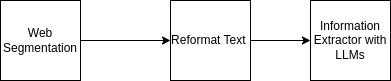

The diagram above was exported from draw.io. Its source (the exported page's mxGraphModel, read from the mxfile embedded in the PNG):
<mxGraphModel dx="1364" dy="803" grid="1" gridSize="10" guides="1" tooltips="1" connect="1" arrows="1" fold="1" page="1" pageScale="1" pageWidth="827" pageHeight="1169" math="0" shadow="0">
  <root>
    <mxCell id="0" />
    <mxCell id="1" parent="0" />
    <mxCell id="pMYBS58CGALuGPn3UuQK-1" style="edgeStyle=orthogonalEdgeStyle;rounded=0;orthogonalLoop=1;jettySize=auto;html=1;exitX=1;exitY=0.5;exitDx=0;exitDy=0;entryX=0;entryY=0.5;entryDx=0;entryDy=0;" edge="1" parent="1" source="pMYBS58CGALuGPn3UuQK-2" target="pMYBS58CGALuGPn3UuQK-3">
      <mxGeometry relative="1" as="geometry" />
    </mxCell>
    <mxCell id="pMYBS58CGALuGPn3UuQK-2" value="Web Segmentation" style="whiteSpace=wrap;html=1;aspect=fixed;" vertex="1" parent="1">
      <mxGeometry x="140" y="230" width="80" height="80" as="geometry" />
    </mxCell>
    <mxCell id="pMYBS58CGALuGPn3UuQK-3" value="Reformat Text&amp;nbsp;" style="whiteSpace=wrap;html=1;aspect=fixed;" vertex="1" parent="1">
      <mxGeometry x="310" y="230" width="80" height="80" as="geometry" />
    </mxCell>
    <mxCell id="pMYBS58CGALuGPn3UuQK-4" value="Information Extractor with LLMs" style="whiteSpace=wrap;html=1;aspect=fixed;" vertex="1" parent="1">
      <mxGeometry x="450" y="230" width="80" height="80" as="geometry" />
    </mxCell>
    <mxCell id="pMYBS58CGALuGPn3UuQK-5" style="edgeStyle=orthogonalEdgeStyle;rounded=0;orthogonalLoop=1;jettySize=auto;html=1;entryX=0;entryY=0.5;entryDx=0;entryDy=0;" edge="1" parent="1">
      <mxGeometry relative="1" as="geometry">
        <mxPoint x="390" y="270" as="sourcePoint" />
        <mxPoint x="450" y="270" as="targetPoint" />
      </mxGeometry>
    </mxCell>
  </root>
</mxGraphModel>